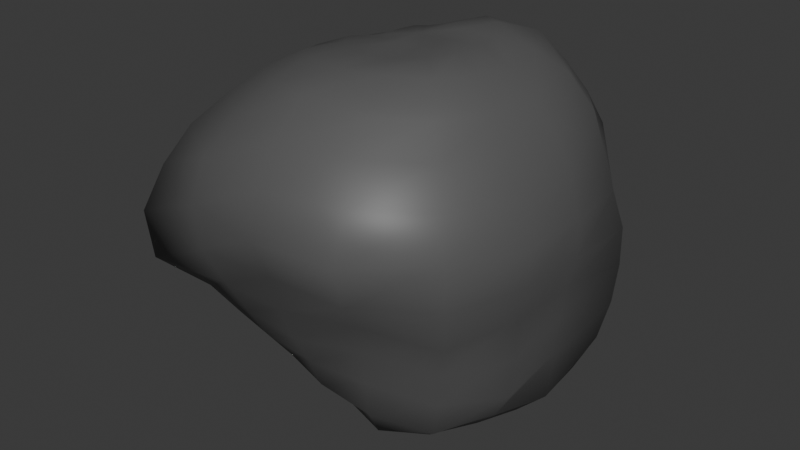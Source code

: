# Source: rock1.blend  (saved by Blender 5.2.44; exported with 4.5.12 LTS)
import bpy
from mathutils import Matrix  # noqa: F401  (used for matrix-valued properties, if any)

bpy.ops.wm.read_factory_settings(use_empty=True)
scene = bpy.context.scene
scene.name = 'Scene'

# ---- collections
col_stones = bpy.data.collections.new('stones'); scene.collection.children.link(col_stones)

# ---- materials (node trees are filled in below, after node groups)
mat_rock = bpy.data.materials.new('rock')

# ---- material node trees
mat_rock.use_nodes = True; mat_rock.node_tree.nodes.clear()
_N = mat_rock.node_tree.nodes; _L = mat_rock.node_tree.links
n0 = _N.new('ShaderNodeBsdfPrincipled'); n0.name = 'Principled BSDF'; n0.location = (-200, 100)
n0.inputs[0].default_value = (0.09935, 0.09935, 0.09935, 1.0)
n0.inputs[10].default_value = 0.005
n1 = _N.new('ShaderNodeOutputMaterial'); n1.name = 'Material Output'; n1.location = (200, 100)
_L.new(n0.outputs[0], n1.inputs[0])
n1.is_active_output = True

# ---- world
world_world = bpy.data.worlds.new('World'); scene.world = world_world
world_world.use_nodes = True; world_world.node_tree.nodes.clear()
_N = world_world.node_tree.nodes; _L = world_world.node_tree.links
n0 = _N.new('ShaderNodeOutputWorld'); n0.name = 'World Output'; n0.location = (200, 100)
n1 = _N.new('ShaderNodeBackground'); n1.name = 'Background'; n1.location = (-200, 100)
n1.inputs[0].default_value = (0.05088, 0.05088, 0.05088, 1.0)
_L.new(n1.outputs[0], n0.inputs[0])
n0.is_active_output = True
world_world.color = (0.05088, 0.05088, 0.05088)
world_world.sun_shadow_jitter_overblur = 0.0

# ---- meshes
me_landscape_001 = bpy.data.meshes.new('Landscape.001')
me_landscape_001.from_pydata([(-5.839e-25, 4.855e-18, -1.348), (0.103, 0.2486, -1.353), (0.197, 0.197, -1.401), (0.2657, 0.1101, -1.446), (0.2908, 1.781e-17, -1.462), (0.2729, -0.113, -1.485), (0.208, -0.208, -1.479), (0.112, -0.2704, -1.471), (3.523e-17, -0.2877, -1.446), (-0.1064, -0.2569, -1.398), (-0.1931, -0.1931, -1.373), (-0.247, -0.1023, -1.344), (-0.2681, -4.925e-17, -1.348), (-0.2376, 0.09841, -1.293), (-0.1794, 0.1794, -1.276), (-0.09755, 0.2355, -1.282), (-3.149e-17, 0.2572, -1.293), (-6.358e-17, 0.5192, -1.253), (0.2128, 0.5136, -1.342), (0.4131, 0.4131, -1.41), (0.5641, 0.2336, -1.474), (0.6249, 3.826e-17, -1.509), (0.6021, -0.2494, -1.573), (0.4736, -0.4736, -1.617), (0.2361, -0.5701, -1.49), (6.881e-17, -0.5619, -1.357), (-0.2142, -0.5171, -1.351), (-0.3977, -0.3977, -1.358), (-0.5156, -0.2136, -1.347), (-0.5354, -9.836e-17, -1.293), (-0.4887, 0.2024, -1.277), (-0.3506, 0.3506, -1.197), (-0.1915, 0.4624, -1.208), (0.3142, 0.7585, -1.229), (0.6407, 0.6407, -1.356), (0.9023, 0.3738, -1.462), (0.9723, 5.953e-17, -1.455), (0.8734, -0.3618, -1.415), (0.6762, -0.6762, -1.431), (0.3646, -0.8802, -1.426), (1.051e-16, -0.8581, -1.284), (-0.3149, -0.7601, -1.231), (-0.5874, -0.5874, -1.243), (-0.7853, -0.3253, -1.272), (-0.8459, -1.554e-16, -1.266), (-0.714, 0.2957, -1.157), (-0.5006, 0.5006, -1.06), (-0.2629, 0.6348, -1.028), (-9.109e-17, 0.7438, -1.113), (0.3856, 0.931, -1.008), (0.8528, 0.8528, -1.206), (1.153, 0.4774, -1.247), (1.219, 7.466e-17, -1.219), (1.091, -0.4519, -1.181), (0.8633, -0.8633, -1.221), (0.4393, -1.061, -1.148), (1.32e-16, -1.078, -1.078), (-0.4022, -0.9711, -1.051), (-0.7448, -0.7448, -1.053), (-1.091, -0.4517, -1.18), (-1.131, -2.078e-16, -1.131), (-0.9375, 0.3883, -1.015), (-0.644, 0.644, -0.9107), (-0.3327, 0.8032, -0.8694), (-1.078e-16, 0.8799, -0.8799), (0.4529, 1.093, -0.7908), (0.9314, 0.9314, -0.8802), (1.3, 0.5385, -0.9402), (1.256, 7.689e-17, -0.839), (1.256, -0.5203, -0.9085), (0.9491, -0.9491, -0.8968), (0.4726, -1.141, -0.8253), (1.47e-16, -1.2, -0.8019), (-0.4703, -1.135, -0.8211), (-0.9563, -0.9563, -0.9037), (-1.297, -0.5374, -0.9384), (-1.279, -2.35e-16, -0.8548), (-1.121, 0.4645, -0.811), (-0.7972, 0.7972, -0.7533), (-0.3883, 0.9375, -0.678), (-1.218e-16, 0.9948, -0.6647), (0.4893, 1.181, -0.5297), (0.9678, 0.9678, -0.5669), (1.375, 0.5696, -0.6165), (1.284, 7.863e-17, -0.5319), (1.29, -0.5342, -0.5783), (1.011, -1.011, -0.592), (0.4929, -1.19, -0.5335), (1.634e-16, -1.334, -0.5527), (-0.5245, -1.266, -0.5677), (-1.109, -1.109, -0.6497), (-1.359, -0.5631, -0.6095), (-1.361, -2.501e-16, -0.5638), (-1.215, 0.5031, -0.5446), (-0.9196, 0.9196, -0.5387), (-0.4222, 1.019, -0.457), (-1.327e-16, 1.084, -0.4488), (0.4969, 1.2, -0.2583), (0.9759, 0.9759, -0.2745), (1.405, 0.5821, -0.3026), (1.319, 8.078e-17, -0.2624), (1.301, -0.539, -0.2802), (1.114, -1.114, -0.3135), (0.5341, -1.289, -0.2776), (1.748e-16, -1.428, -0.284), (-0.5813, -1.403, -0.3022), (-1.382, -1.382, -0.3888), (-1.36, -0.5635, -0.2929), (-1.362, -2.503e-16, -0.271), (-1.296, 0.5368, -0.279), (-0.9482, 0.9482, -0.2667), (-0.4366, 1.054, -0.2269), (-1.415e-16, 1.156, -0.2299), (0.5038, 1.216, 0.0), (0.9875, 0.9875, 0.0), (1.402, 0.5808, 0.0), (1.387, 8.492e-17, 0.0), (1.368, -0.5666, 0.0), (1.159, -1.159, 0.0), (0.6216, -1.501, 0.0), (1.86e-16, -1.519, 0.0), (-0.6397, -1.544, 0.0), (-1.414, -1.414, 0.0), (-1.412, -0.5849, 0.0), (-1.382, -2.538e-16, 0.0), (-1.31, 0.5426, 0.0), (-0.9533, 0.9533, 0.0), (-0.4494, 1.085, 0.0), (-1.485e-16, 1.213, 0.0), (0.5135, 1.24, 0.2669), (0.9881, 0.9881, 0.278), (1.317, 0.5455, 0.2835), (1.375, 8.417e-17, 0.2734), (1.372, -0.5684, 0.2955), (1.126, -1.126, 0.3168), (0.6706, -1.619, 0.3486), (2.043e-16, -1.669, 0.3319), (-0.6527, -1.576, 0.3393), (-1.29, -1.29, 0.3628), (-1.413, -0.5852, 0.3042), (-1.343, -2.467e-16, 0.2671), (-1.208, 0.5004, 0.2601), (-0.8988, 0.8988, 0.2528), (-0.453, 1.094, 0.2355), (-1.529e-16, 1.248, 0.2483), (0.5143, 1.242, 0.5567), (0.9614, 0.9614, 0.5632), (1.242, 0.5143, 0.5567), (1.301, 7.966e-17, 0.5389), (1.244, -0.5153, 0.5577), (1.047, -1.047, 0.6132), (0.5942, -1.435, 0.6432), (1.924e-16, -1.571, 0.6508), (-0.6112, -1.475, 0.6615), (-1.134, -1.134, 0.664), (-1.327, -0.5496, 0.5949), (-1.262, -2.319e-16, 0.5229), (-1.053, 0.4362, 0.4722), (-0.8134, 0.8134, 0.4765), (-0.4477, 1.081, 0.4846), (-1.575e-16, 1.286, 0.5328), (0.4809, 1.161, 0.8397), (0.8659, 0.8659, 0.8182), (1.16, 0.4804, 0.8388), (1.181, 7.229e-17, 0.7889), (1.105, -0.4578, 0.7993), (0.8896, -0.8896, 0.8406), (0.4955, -1.196, 0.8651), (1.688e-16, -1.378, 0.9207), (-0.5191, -1.253, 0.9064), (-0.9419, -0.9419, 0.89), (-1.131, -0.4686, 0.8181), (-1.085, -1.994e-16, 0.7253), (-0.891, 0.369, 0.6444), (-0.6657, 0.6657, 0.6291), (-0.3942, 0.9517, 0.6883), (-1.41e-16, 1.151, 0.7693), (0.3961, 0.9563, 1.035), (0.7442, 0.7442, 1.052), (0.9956, 0.4124, 1.078), (1.005, 6.157e-17, 1.005), (0.9502, -0.3936, 1.029), (0.733, -0.733, 1.037), (0.3999, -0.9653, 1.045), (1.391e-16, -1.136, 1.136), (-0.4217, -1.018, 1.102), (-0.7568, -0.7568, 1.07), (-0.9197, -0.381, 0.9955), (-0.8698, -1.598e-16, 0.8698), (-0.7274, 0.3013, 0.7873), (-0.5364, 0.5364, 0.7586), (-0.319, 0.7701, 0.8336), (-1.127e-16, 0.9201, 0.9201), (0.3121, 0.7536, 1.221), (0.6008, 0.6008, 1.272), (0.7625, 0.3158, 1.235), (0.7938, 4.861e-17, 1.188), (0.7504, -0.3108, 1.216), (0.5799, -0.5799, 1.227), (0.319, -0.77, 1.247), (1.009e-16, -0.8243, 1.234), (-0.3134, -0.7565, 1.226), (-0.5595, -0.5595, 1.184), (-0.6946, -0.2877, 1.125), (-0.6772, -1.244e-16, 1.014), (-0.5701, 0.2362, 0.9236), (-0.4251, 0.4251, 0.8998), (-0.2498, 0.6031, 0.977), (-8.746e-17, 0.7142, 1.069), (-6.126e-17, 0.5002, 1.208), (0.2102, 0.5074, 1.326), (0.3924, 0.3924, 1.34), (0.5008, 0.2075, 1.309), (0.5402, 3.308e-17, 1.304), (0.5004, -0.2073, 1.308), (0.3735, -0.3735, 1.275), (0.1987, -0.4798, 1.254), (6.369e-17, -0.5201, 1.256), (-0.1996, -0.4819, 1.259), (-0.3613, -0.3613, 1.234), (-0.4637, -0.1921, 1.212), (-0.482, -8.855e-17, 1.164), (-0.4178, 0.1731, 1.092), (-0.3157, 0.3157, 1.078), (-0.1776, 0.4287, 1.12), (0.0995, 0.2402, 1.307), (0.1826, 0.1826, 1.298), (0.2367, 0.09805, 1.288), (0.2552, 1.563e-17, 1.283), (0.2337, -0.09679, 1.272), (0.1783, -0.1783, 1.268), (0.09633, -0.2326, 1.266), (3.108e-17, -0.2538, 1.276), (-0.09667, -0.2334, 1.27), (-0.175, -0.175, 1.244), (-0.2287, -0.09474, 1.245), (-0.247, -4.538e-17, 1.242), (-0.2288, 0.09477, 1.245), (-0.1767, 0.1767, 1.257), (-0.09586, 0.2314, 1.259), (-3.125e-17, 0.2552, 1.283), (1.362e-24, 4.609e-18, 1.279)], [], [(0, 16, 1), (0, 1, 2), (0, 2, 3), (0, 3, 4), (0, 4, 5), (0, 5, 6), (0, 6, 7), (0, 7, 8), (0, 8, 9), (0, 9, 10), (0, 10, 11), (0, 11, 12), (0, 12, 13), (0, 13, 14), (0, 14, 15), (0, 15, 16), (1, 16, 17, 18), (2, 1, 18, 19), (3, 2, 19, 20), (4, 3, 20, 21), (5, 4, 21, 22), (6, 5, 22, 23), (7, 6, 23, 24), (8, 7, 24, 25), (9, 8, 25, 26), (10, 9, 26, 27), (11, 10, 27, 28), (12, 11, 28, 29), (13, 12, 29, 30), (14, 13, 30, 31), (15, 14, 31, 32), (16, 15, 32, 17), (18, 17, 48, 33), (19, 18, 33, 34), (20, 19, 34, 35), (21, 20, 35, 36), (22, 21, 36, 37), (23, 22, 37, 38), (24, 23, 38, 39), (25, 24, 39, 40), (26, 25, 40, 41), (27, 26, 41, 42), (28, 27, 42, 43), (29, 28, 43, 44), (30, 29, 44, 45), (31, 30, 45, 46), (32, 31, 46, 47), (17, 32, 47, 48), (33, 48, 64, 49), (34, 33, 49, 50), (35, 34, 50, 51), (36, 35, 51, 52), (37, 36, 52, 53), (38, 37, 53, 54), (39, 38, 54, 55), (40, 39, 55, 56), (41, 40, 56, 57), (42, 41, 57, 58), (43, 42, 58, 59), (44, 43, 59, 60), (45, 44, 60, 61), (46, 45, 61, 62), (47, 46, 62, 63), (48, 47, 63, 64), (49, 64, 80, 65), (50, 49, 65, 66), (51, 50, 66, 67), (52, 51, 67, 68), (53, 52, 68, 69), (54, 53, 69, 70), (55, 54, 70, 71), (56, 55, 71, 72), (57, 56, 72, 73), (58, 57, 73, 74), (59, 58, 74, 75), (60, 59, 75, 76), (61, 60, 76, 77), (62, 61, 77, 78), (63, 62, 78, 79), (64, 63, 79, 80), (65, 80, 96, 81), (66, 65, 81, 82), (67, 66, 82, 83), (68, 67, 83, 84), (69, 68, 84, 85), (70, 69, 85, 86), (71, 70, 86, 87), (72, 71, 87, 88), (73, 72, 88, 89), (74, 73, 89, 90), (75, 74, 90, 91), (76, 75, 91, 92), (77, 76, 92, 93), (78, 77, 93, 94), (79, 78, 94, 95), (80, 79, 95, 96), (81, 96, 112, 97), (82, 81, 97, 98), (83, 82, 98, 99), (84, 83, 99, 100), (85, 84, 100, 101), (86, 85, 101, 102), (87, 86, 102, 103), (88, 87, 103, 104), (89, 88, 104, 105), (90, 89, 105, 106), (91, 90, 106, 107), (92, 91, 107, 108), (93, 92, 108, 109), (94, 93, 109, 110), (95, 94, 110, 111), (96, 95, 111, 112), (97, 112, 128, 113), (98, 97, 113, 114), (99, 98, 114, 115), (100, 99, 115, 116), (101, 100, 116, 117), (102, 101, 117, 118), (103, 102, 118, 119), (104, 103, 119, 120), (105, 104, 120, 121), (106, 105, 121, 122), (107, 106, 122, 123), (108, 107, 123, 124), (109, 108, 124, 125), (110, 109, 125, 126), (111, 110, 126, 127), (112, 111, 127, 128), (113, 128, 144, 129), (114, 113, 129, 130), (115, 114, 130, 131), (116, 115, 131, 132), (117, 116, 132, 133), (118, 117, 133, 134), (119, 118, 134, 135), (120, 119, 135, 136), (121, 120, 136, 137), (122, 121, 137, 138), (123, 122, 138, 139), (124, 123, 139, 140), (125, 124, 140, 141), (126, 125, 141, 142), (127, 126, 142, 143), (128, 127, 143, 144), (129, 144, 160, 145), (130, 129, 145, 146), (131, 130, 146, 147), (132, 131, 147, 148), (133, 132, 148, 149), (134, 133, 149, 150), (135, 134, 150, 151), (136, 135, 151, 152), (137, 136, 152, 153), (138, 137, 153, 154), (139, 138, 154, 155), (140, 139, 155, 156), (141, 140, 156, 157), (142, 141, 157, 158), (143, 142, 158, 159), (144, 143, 159, 160), (145, 160, 176, 161), (146, 145, 161, 162), (147, 146, 162, 163), (148, 147, 163, 164), (149, 148, 164, 165), (150, 149, 165, 166), (151, 150, 166, 167), (152, 151, 167, 168), (153, 152, 168, 169), (154, 153, 169, 170), (155, 154, 170, 171), (156, 155, 171, 172), (157, 156, 172, 173), (158, 157, 173, 174), (159, 158, 174, 175), (160, 159, 175, 176), (161, 176, 192, 177), (162, 161, 177, 178), (163, 162, 178, 179), (164, 163, 179, 180), (165, 164, 180, 181), (166, 165, 181, 182), (167, 166, 182, 183), (168, 167, 183, 184), (169, 168, 184, 185), (170, 169, 185, 186), (171, 170, 186, 187), (172, 171, 187, 188), (173, 172, 188, 189), (174, 173, 189, 190), (175, 174, 190, 191), (176, 175, 191, 192), (177, 192, 208, 193), (178, 177, 193, 194), (179, 178, 194, 195), (180, 179, 195, 196), (181, 180, 196, 197), (182, 181, 197, 198), (183, 182, 198, 199), (184, 183, 199, 200), (185, 184, 200, 201), (186, 185, 201, 202), (187, 186, 202, 203), (188, 187, 203, 204), (189, 188, 204, 205), (190, 189, 205, 206), (191, 190, 206, 207), (192, 191, 207, 208), (193, 208, 209, 210), (194, 193, 210, 211), (195, 194, 211, 212), (196, 195, 212, 213), (197, 196, 213, 214), (198, 197, 214, 215), (199, 198, 215, 216), (200, 199, 216, 217), (201, 200, 217, 218), (202, 201, 218, 219), (203, 202, 219, 220), (204, 203, 220, 221), (205, 204, 221, 222), (206, 205, 222, 223), (207, 206, 223, 224), (208, 207, 224, 209), (210, 209, 240, 225), (211, 210, 225, 226), (212, 211, 226, 227), (213, 212, 227, 228), (214, 213, 228, 229), (215, 214, 229, 230), (216, 215, 230, 231), (217, 216, 231, 232), (218, 217, 232, 233), (219, 218, 233, 234), (220, 219, 234, 235), (221, 220, 235, 236), (222, 221, 236, 237), (223, 222, 237, 238), (224, 223, 238, 239), (209, 224, 239, 240), (225, 240, 241), (226, 225, 241), (227, 226, 241), (228, 227, 241), (229, 228, 241), (230, 229, 241), (231, 230, 241), (232, 231, 241), (233, 232, 241), (234, 233, 241), (235, 234, 241), (236, 235, 241), (237, 236, 241), (238, 237, 241), (239, 238, 241), (240, 239, 241)])
me_landscape_001.polygons.foreach_set('use_smooth', [True] * 256)
me_landscape_001.materials.append(mat_rock)
me_landscape_001.update()

# ---- objects
ob_rock1 = bpy.data.objects.new('rock1', me_landscape_001)

# ---- transforms, parenting, visibility, modifiers, constraints
ob_rock1.location = (0.0, 0.0, 0.0)

# ---- collection membership
col_stones.objects.link(ob_rock1)

# ---- scene / render settings (as saved in the file)
scene.frame_start = 1; scene.frame_end = 250; scene.frame_set(1)
scene.render.engine = 'BLENDER_EEVEE_NEXT'
scene.render.bake_bias = 0.0
scene.render.bake_samples = 0
scene.render.compositor_device = 'GPU'
scene.eevee.use_volume_custom_range = False
scene.eevee.fast_gi_thickness_near = 0.1
scene.eevee.fast_gi_thickness_far = 0.0
scene.eevee.ray_tracing_options.screen_trace_thickness = 0.1
bpy.context.view_layer.update()

# ---- added for rendering (the .blend has no active camera and no usable light): camera, sun
cam_auto = bpy.data.cameras.new('AutoCamera')
cam_auto.lens = 50.0
cam_auto.sensor_width = 36.0
cam_auto.clip_end = 1000.0
ob_auto_camera = bpy.data.objects.new('AutoCamera', cam_auto)
scene.collection.objects.link(ob_auto_camera)
ob_auto_camera.location = (4.66093, -5.7894, 3.5936)
ob_auto_camera.rotation_euler = (1.09748, -7.21219e-08, 0.694738)
scene.camera = ob_auto_camera
light_auto_sun = bpy.data.lights.new('AutoSun', 'SUN')
light_auto_sun.energy = 3.0
light_auto_sun.angle = 0.0523599
ob_auto_sun = bpy.data.objects.new('AutoSun', light_auto_sun)
scene.collection.objects.link(ob_auto_sun)
ob_auto_sun.rotation_euler = (0.872665, 0.174533, 0.523599)
bpy.context.view_layer.update()
